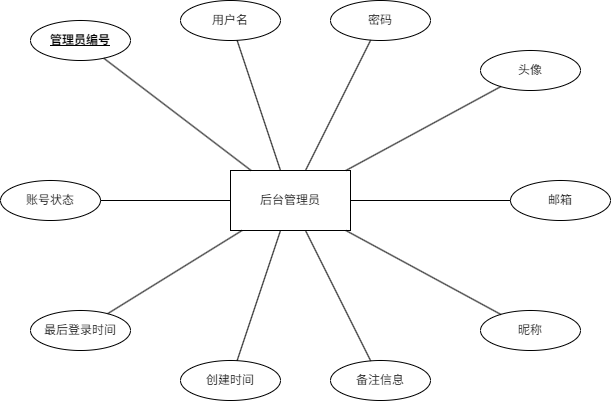

The diagram above was exported from draw.io. Its source (the exported page's mxGraphModel, read from the mxfile embedded in the PNG):
<mxGraphModel dx="1193" dy="775" grid="1" gridSize="10" guides="1" tooltips="1" connect="1" arrows="1" fold="1" page="1" pageScale="1" pageWidth="827" pageHeight="1169" background="#ffffff" math="0" shadow="0">
  <root>
    <mxCell id="0" />
    <mxCell id="1" parent="0" />
    <mxCell id="UK3IR8h2fosE_JuL95Kz-1" parent="1" style="rounded=0;whiteSpace=wrap;html=1;strokeColor=#000000;fillColor=#ffffff;" value="后台管理员" vertex="1">
      <mxGeometry height="60" width="120" x="300" y="250" as="geometry" />
    </mxCell>
    <mxCell id="UK3IR8h2fosE_JuL95Kz-2" parent="1" style="ellipse;whiteSpace=wrap;html=1;strokeColor=#000000;fillColor=#ffffff;" value="&lt;b&gt;&lt;u&gt;管理员编号&lt;/u&gt;&lt;/b&gt;" vertex="1">
      <mxGeometry height="40" width="100" x="100" y="100" as="geometry" />
    </mxCell>
    <mxCell id="UK3IR8h2fosE_JuL95Kz-3" parent="1" style="ellipse;whiteSpace=wrap;html=1;strokeColor=#000000;fillColor=#ffffff;" value="用户名" vertex="1">
      <mxGeometry height="40" width="100" x="250" y="80" as="geometry" />
    </mxCell>
    <mxCell id="UK3IR8h2fosE_JuL95Kz-4" parent="1" style="ellipse;whiteSpace=wrap;html=1;strokeColor=#000000;fillColor=#ffffff;" value="密码" vertex="1">
      <mxGeometry height="40" width="100" x="400" y="80" as="geometry" />
    </mxCell>
    <mxCell id="UK3IR8h2fosE_JuL95Kz-5" parent="1" style="ellipse;whiteSpace=wrap;html=1;strokeColor=#000000;fillColor=#ffffff;" value="头像" vertex="1">
      <mxGeometry height="40" width="100" x="550" y="130" as="geometry" />
    </mxCell>
    <mxCell id="UK3IR8h2fosE_JuL95Kz-6" parent="1" style="ellipse;whiteSpace=wrap;html=1;strokeColor=#000000;fillColor=#ffffff;" value="邮箱" vertex="1">
      <mxGeometry height="40" width="100" x="580" y="260" as="geometry" />
    </mxCell>
    <mxCell id="UK3IR8h2fosE_JuL95Kz-7" parent="1" style="ellipse;whiteSpace=wrap;html=1;strokeColor=#000000;fillColor=#ffffff;" value="昵称" vertex="1">
      <mxGeometry height="40" width="100" x="550" y="390" as="geometry" />
    </mxCell>
    <mxCell id="UK3IR8h2fosE_JuL95Kz-8" parent="1" style="ellipse;whiteSpace=wrap;html=1;strokeColor=#000000;fillColor=#ffffff;" value="备注信息" vertex="1">
      <mxGeometry height="40" width="100" x="400" y="440" as="geometry" />
    </mxCell>
    <mxCell id="UK3IR8h2fosE_JuL95Kz-9" parent="1" style="ellipse;whiteSpace=wrap;html=1;strokeColor=#000000;fillColor=#ffffff;" value="创建时间" vertex="1">
      <mxGeometry height="40" width="100" x="250" y="440" as="geometry" />
    </mxCell>
    <mxCell id="UK3IR8h2fosE_JuL95Kz-10" parent="1" style="ellipse;whiteSpace=wrap;html=1;strokeColor=#000000;fillColor=#ffffff;" value="最后登录时间" vertex="1">
      <mxGeometry height="40" width="100" x="100" y="390" as="geometry" />
    </mxCell>
    <mxCell id="UK3IR8h2fosE_JuL95Kz-11" parent="1" style="ellipse;whiteSpace=wrap;html=1;strokeColor=#000000;fillColor=#ffffff;" value="账号状态" vertex="1">
      <mxGeometry height="40" width="100" x="70" y="260" as="geometry" />
    </mxCell>
    <mxCell id="UK3IR8h2fosE_JuL95Kz-12" edge="1" parent="1" source="UK3IR8h2fosE_JuL95Kz-1" style="endArrow=none;html=1;strokeColor=#000000;" target="UK3IR8h2fosE_JuL95Kz-2">
      <mxGeometry relative="1" as="geometry" />
    </mxCell>
    <mxCell id="UK3IR8h2fosE_JuL95Kz-13" edge="1" parent="1" source="UK3IR8h2fosE_JuL95Kz-1" style="endArrow=none;html=1;strokeColor=#000000;" target="UK3IR8h2fosE_JuL95Kz-3">
      <mxGeometry relative="1" as="geometry" />
    </mxCell>
    <mxCell id="UK3IR8h2fosE_JuL95Kz-14" edge="1" parent="1" source="UK3IR8h2fosE_JuL95Kz-1" style="endArrow=none;html=1;strokeColor=#000000;" target="UK3IR8h2fosE_JuL95Kz-4">
      <mxGeometry relative="1" as="geometry" />
    </mxCell>
    <mxCell id="UK3IR8h2fosE_JuL95Kz-15" edge="1" parent="1" source="UK3IR8h2fosE_JuL95Kz-1" style="endArrow=none;html=1;strokeColor=#000000;" target="UK3IR8h2fosE_JuL95Kz-5">
      <mxGeometry relative="1" as="geometry" />
    </mxCell>
    <mxCell id="UK3IR8h2fosE_JuL95Kz-16" edge="1" parent="1" source="UK3IR8h2fosE_JuL95Kz-1" style="endArrow=none;html=1;strokeColor=#000000;" target="UK3IR8h2fosE_JuL95Kz-6">
      <mxGeometry relative="1" as="geometry" />
    </mxCell>
    <mxCell id="UK3IR8h2fosE_JuL95Kz-17" edge="1" parent="1" source="UK3IR8h2fosE_JuL95Kz-1" style="endArrow=none;html=1;strokeColor=#000000;" target="UK3IR8h2fosE_JuL95Kz-7">
      <mxGeometry relative="1" as="geometry" />
    </mxCell>
    <mxCell id="UK3IR8h2fosE_JuL95Kz-18" edge="1" parent="1" source="UK3IR8h2fosE_JuL95Kz-1" style="endArrow=none;html=1;strokeColor=#000000;" target="UK3IR8h2fosE_JuL95Kz-8">
      <mxGeometry relative="1" as="geometry" />
    </mxCell>
    <mxCell id="UK3IR8h2fosE_JuL95Kz-19" edge="1" parent="1" source="UK3IR8h2fosE_JuL95Kz-1" style="endArrow=none;html=1;strokeColor=#000000;" target="UK3IR8h2fosE_JuL95Kz-9">
      <mxGeometry relative="1" as="geometry" />
    </mxCell>
    <mxCell id="UK3IR8h2fosE_JuL95Kz-20" edge="1" parent="1" source="UK3IR8h2fosE_JuL95Kz-1" style="endArrow=none;html=1;strokeColor=#000000;" target="UK3IR8h2fosE_JuL95Kz-10">
      <mxGeometry relative="1" as="geometry" />
    </mxCell>
    <mxCell id="UK3IR8h2fosE_JuL95Kz-21" edge="1" parent="1" source="UK3IR8h2fosE_JuL95Kz-1" style="endArrow=none;html=1;strokeColor=#000000;" target="UK3IR8h2fosE_JuL95Kz-11">
      <mxGeometry relative="1" as="geometry" />
    </mxCell>
  </root>
</mxGraphModel>